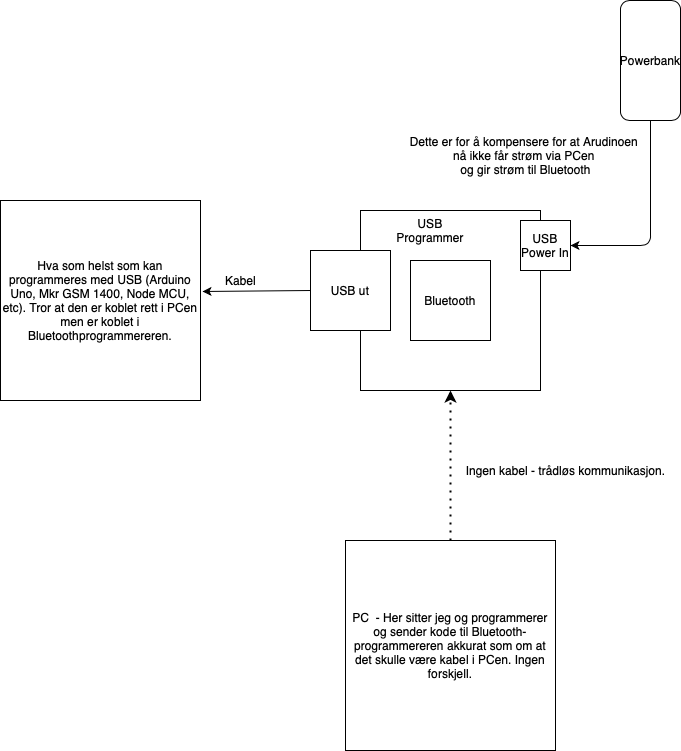

The diagram above was exported from draw.io. Its source (the exported page's mxGraphModel, read from the mxfile embedded in the PNG):
<mxGraphModel dx="1554" dy="994" grid="1" gridSize="10" guides="1" tooltips="1" connect="1" arrows="1" fold="1" page="1" pageScale="1" pageWidth="827" pageHeight="1169" math="0" shadow="0">
  <root>
    <mxCell id="0" />
    <mxCell id="1" parent="0" />
    <mxCell id="J3E9yaPAwcqQhW4aguOv-1" value="" style="whiteSpace=wrap;html=1;aspect=fixed;" vertex="1" parent="1">
      <mxGeometry x="400" y="300" width="180" height="180" as="geometry" />
    </mxCell>
    <mxCell id="J3E9yaPAwcqQhW4aguOv-2" value="Bluetooth" style="whiteSpace=wrap;html=1;aspect=fixed;" vertex="1" parent="1">
      <mxGeometry x="450" y="350" width="80" height="80" as="geometry" />
    </mxCell>
    <mxCell id="J3E9yaPAwcqQhW4aguOv-3" value="USB Power In" style="whiteSpace=wrap;html=1;aspect=fixed;" vertex="1" parent="1">
      <mxGeometry x="560" y="310" width="50" height="50" as="geometry" />
    </mxCell>
    <mxCell id="J3E9yaPAwcqQhW4aguOv-4" value="USB ut" style="whiteSpace=wrap;html=1;aspect=fixed;" vertex="1" parent="1">
      <mxGeometry x="350" y="340" width="80" height="80" as="geometry" />
    </mxCell>
    <mxCell id="J3E9yaPAwcqQhW4aguOv-5" value="Hva som helst som kan programmeres med USB (Arduino Uno, Mkr GSM 1400, Node MCU, etc). Tror at den er koblet rett i PCen men er koblet i Bluetoothprogrammereren." style="whiteSpace=wrap;html=1;aspect=fixed;" vertex="1" parent="1">
      <mxGeometry x="40" y="290" width="200" height="200" as="geometry" />
    </mxCell>
    <mxCell id="J3E9yaPAwcqQhW4aguOv-6" value="" style="endArrow=none;html=1;exitX=1.01;exitY=0.455;exitDx=0;exitDy=0;exitPerimeter=0;startArrow=classic;startFill=1;" edge="1" parent="1" source="J3E9yaPAwcqQhW4aguOv-5">
      <mxGeometry width="50" height="50" relative="1" as="geometry">
        <mxPoint x="300" y="430" as="sourcePoint" />
        <mxPoint x="350" y="380" as="targetPoint" />
      </mxGeometry>
    </mxCell>
    <mxCell id="J3E9yaPAwcqQhW4aguOv-7" value="Kabel" style="text;html=1;align=center;verticalAlign=middle;resizable=0;points=[];autosize=1;" vertex="1" parent="1">
      <mxGeometry x="255" y="360" width="50" height="20" as="geometry" />
    </mxCell>
    <mxCell id="J3E9yaPAwcqQhW4aguOv-8" value="PC &amp;nbsp;- Her sitter jeg og programmerer og sender kode til Bluetooth-programmereren akkurat som om at det skulle være kabel i PCen. Ingen forskjell." style="whiteSpace=wrap;html=1;aspect=fixed;" vertex="1" parent="1">
      <mxGeometry x="385" y="630" width="210" height="210" as="geometry" />
    </mxCell>
    <mxCell id="J3E9yaPAwcqQhW4aguOv-9" value="" style="endArrow=classic;dashed=1;html=1;dashPattern=1 3;strokeWidth=2;entryX=0.5;entryY=1;entryDx=0;entryDy=0;exitX=0.5;exitY=0;exitDx=0;exitDy=0;endFill=1;" edge="1" parent="1" source="J3E9yaPAwcqQhW4aguOv-8" target="J3E9yaPAwcqQhW4aguOv-1">
      <mxGeometry width="50" height="50" relative="1" as="geometry">
        <mxPoint x="320" y="620" as="sourcePoint" />
        <mxPoint x="370" y="570" as="targetPoint" />
      </mxGeometry>
    </mxCell>
    <mxCell id="J3E9yaPAwcqQhW4aguOv-10" value="Ingen kabel - trådløs kommunikasjon." style="text;html=1;align=center;verticalAlign=middle;resizable=0;points=[];autosize=1;" vertex="1" parent="1">
      <mxGeometry x="500" y="550" width="210" height="20" as="geometry" />
    </mxCell>
    <mxCell id="J3E9yaPAwcqQhW4aguOv-11" value="Powerbank" style="rounded=1;whiteSpace=wrap;html=1;direction=south;" vertex="1" parent="1">
      <mxGeometry x="660" y="90" width="60" height="120" as="geometry" />
    </mxCell>
    <mxCell id="J3E9yaPAwcqQhW4aguOv-13" value="" style="endArrow=none;html=1;entryX=1;entryY=0.5;entryDx=0;entryDy=0;exitX=1;exitY=0.5;exitDx=0;exitDy=0;startArrow=classic;startFill=1;" edge="1" parent="1" source="J3E9yaPAwcqQhW4aguOv-3" target="J3E9yaPAwcqQhW4aguOv-11">
      <mxGeometry width="50" height="50" relative="1" as="geometry">
        <mxPoint x="390" y="530" as="sourcePoint" />
        <mxPoint x="440" y="480" as="targetPoint" />
        <Array as="points">
          <mxPoint x="690" y="335" />
        </Array>
      </mxGeometry>
    </mxCell>
    <mxCell id="J3E9yaPAwcqQhW4aguOv-14" value="Dette er for å kompensere for at Arudinoen &lt;br&gt;nå ikke&amp;nbsp;får strøm via PCen &lt;br&gt;og gir strøm til Bluetooth" style="text;html=1;align=center;verticalAlign=middle;resizable=0;points=[];autosize=1;" vertex="1" parent="1">
      <mxGeometry x="440" y="220" width="250" height="50" as="geometry" />
    </mxCell>
    <mxCell id="J3E9yaPAwcqQhW4aguOv-15" value="USB Programmer" style="text;html=1;strokeColor=none;fillColor=none;align=center;verticalAlign=middle;whiteSpace=wrap;rounded=0;" vertex="1" parent="1">
      <mxGeometry x="450" y="310" width="40" height="20" as="geometry" />
    </mxCell>
  </root>
</mxGraphModel>